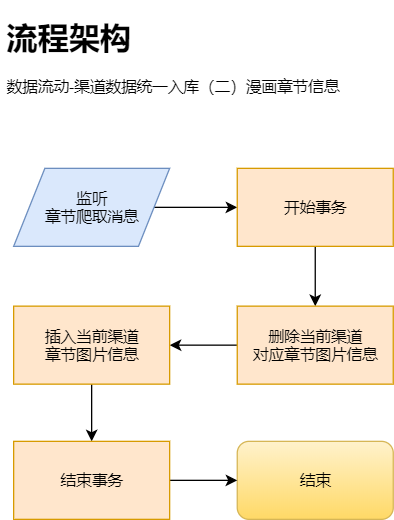

The diagram above was exported from draw.io. Its source (the exported page's mxGraphModel, read from the mxfile embedded in the PNG):
<mxGraphModel dx="961" dy="632" grid="0" gridSize="10" guides="1" tooltips="1" connect="1" arrows="1" fold="1" page="1" pageScale="1" pageWidth="827" pageHeight="1169" math="0" shadow="0">
  <root>
    <mxCell id="0-9ACJ5opcPy8_o4Vmd9-0" />
    <mxCell id="0-9ACJ5opcPy8_o4Vmd9-1" parent="0-9ACJ5opcPy8_o4Vmd9-0" />
    <mxCell id="0-9ACJ5opcPy8_o4Vmd9-2" style="edgeStyle=orthogonalEdgeStyle;rounded=0;orthogonalLoop=1;jettySize=auto;html=1;" parent="0-9ACJ5opcPy8_o4Vmd9-1" source="0-9ACJ5opcPy8_o4Vmd9-3" target="0-9ACJ5opcPy8_o4Vmd9-7" edge="1">
      <mxGeometry relative="1" as="geometry" />
    </mxCell>
    <mxCell id="0-9ACJ5opcPy8_o4Vmd9-3" value="监听&lt;br&gt;章节爬取消息" style="shape=parallelogram;perimeter=parallelogramPerimeter;whiteSpace=wrap;html=1;fillColor=#dae8fc;strokeColor=#6c8ebf;" parent="0-9ACJ5opcPy8_o4Vmd9-1" vertex="1">
      <mxGeometry x="48" y="158" width="120" height="60" as="geometry" />
    </mxCell>
    <mxCell id="0-9ACJ5opcPy8_o4Vmd9-4" value="&lt;h1&gt;流程架构&lt;/h1&gt;&lt;p&gt;数据流动-渠道数据统一入库（二）漫画章节信息&lt;/p&gt;" style="text;html=1;strokeColor=none;fillColor=none;spacing=5;spacingTop=-20;whiteSpace=wrap;overflow=hidden;rounded=0;" parent="0-9ACJ5opcPy8_o4Vmd9-1" vertex="1">
      <mxGeometry x="38" y="39" width="284" height="77" as="geometry" />
    </mxCell>
    <mxCell id="0-9ACJ5opcPy8_o4Vmd9-5" value="结束" style="rounded=1;whiteSpace=wrap;html=1;gradientColor=#ffd966;fillColor=#fff2cc;strokeColor=#d6b656;" parent="0-9ACJ5opcPy8_o4Vmd9-1" vertex="1">
      <mxGeometry x="220" y="368" width="120" height="60" as="geometry" />
    </mxCell>
    <mxCell id="0-9ACJ5opcPy8_o4Vmd9-6" style="edgeStyle=orthogonalEdgeStyle;rounded=0;orthogonalLoop=1;jettySize=auto;html=1;" parent="0-9ACJ5opcPy8_o4Vmd9-1" source="0-9ACJ5opcPy8_o4Vmd9-7" target="0-9ACJ5opcPy8_o4Vmd9-12" edge="1">
      <mxGeometry relative="1" as="geometry" />
    </mxCell>
    <mxCell id="0-9ACJ5opcPy8_o4Vmd9-7" value="开始事务" style="rounded=0;whiteSpace=wrap;html=1;fillColor=#ffe6cc;strokeColor=#d79b00;" parent="0-9ACJ5opcPy8_o4Vmd9-1" vertex="1">
      <mxGeometry x="220" y="158" width="120" height="60" as="geometry" />
    </mxCell>
    <mxCell id="leDO-oZaSdOLYzIWsoao-3" style="edgeStyle=orthogonalEdgeStyle;rounded=0;orthogonalLoop=1;jettySize=auto;html=1;" parent="0-9ACJ5opcPy8_o4Vmd9-1" source="0-9ACJ5opcPy8_o4Vmd9-12" target="leDO-oZaSdOLYzIWsoao-1" edge="1">
      <mxGeometry relative="1" as="geometry" />
    </mxCell>
    <mxCell id="0-9ACJ5opcPy8_o4Vmd9-12" value="删除当前渠道&lt;br&gt;对应章节图片信息" style="rounded=0;whiteSpace=wrap;html=1;fillColor=#ffe6cc;strokeColor=#d79b00;" parent="0-9ACJ5opcPy8_o4Vmd9-1" vertex="1">
      <mxGeometry x="220" y="264" width="120" height="60" as="geometry" />
    </mxCell>
    <mxCell id="leDO-oZaSdOLYzIWsoao-4" style="edgeStyle=orthogonalEdgeStyle;rounded=0;orthogonalLoop=1;jettySize=auto;html=1;" parent="0-9ACJ5opcPy8_o4Vmd9-1" source="leDO-oZaSdOLYzIWsoao-1" target="leDO-oZaSdOLYzIWsoao-2" edge="1">
      <mxGeometry relative="1" as="geometry" />
    </mxCell>
    <mxCell id="leDO-oZaSdOLYzIWsoao-1" value="插入当前渠道&lt;br&gt;章节图片信息" style="rounded=0;whiteSpace=wrap;html=1;fillColor=#ffe6cc;strokeColor=#d79b00;" parent="0-9ACJ5opcPy8_o4Vmd9-1" vertex="1">
      <mxGeometry x="48" y="264" width="120" height="60" as="geometry" />
    </mxCell>
    <mxCell id="leDO-oZaSdOLYzIWsoao-5" style="edgeStyle=orthogonalEdgeStyle;rounded=0;orthogonalLoop=1;jettySize=auto;html=1;" parent="0-9ACJ5opcPy8_o4Vmd9-1" source="leDO-oZaSdOLYzIWsoao-2" target="0-9ACJ5opcPy8_o4Vmd9-5" edge="1">
      <mxGeometry relative="1" as="geometry" />
    </mxCell>
    <mxCell id="leDO-oZaSdOLYzIWsoao-2" value="结束事务" style="rounded=0;whiteSpace=wrap;html=1;fillColor=#ffe6cc;strokeColor=#d79b00;" parent="0-9ACJ5opcPy8_o4Vmd9-1" vertex="1">
      <mxGeometry x="48" y="368" width="120" height="60" as="geometry" />
    </mxCell>
  </root>
</mxGraphModel>